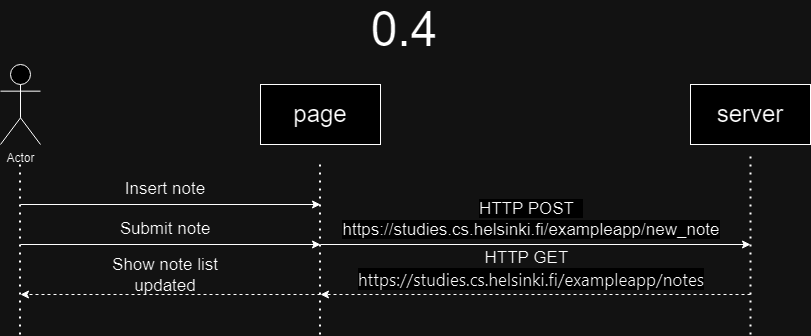

The diagram above was exported from draw.io. Its source (the exported page's mxGraphModel, read from the mxfile embedded in the PNG):
<mxGraphModel dx="1393" dy="728" grid="1" gridSize="10" guides="1" tooltips="1" connect="1" arrows="1" fold="1" page="1" pageScale="1" pageWidth="827" pageHeight="1169" math="0" shadow="0">
  <root>
    <mxCell id="WIyWlLk6GJQsqaUBKTNV-0" />
    <mxCell id="WIyWlLk6GJQsqaUBKTNV-1" parent="WIyWlLk6GJQsqaUBKTNV-0" />
    <mxCell id="XLuX4h7dFdQD7LmdI9sb-0" value="Actor" style="shape=umlActor;verticalLabelPosition=bottom;verticalAlign=top;html=1;outlineConnect=0;" parent="WIyWlLk6GJQsqaUBKTNV-1" vertex="1">
      <mxGeometry x="9" y="140" width="40" height="80" as="geometry" />
    </mxCell>
    <mxCell id="XLuX4h7dFdQD7LmdI9sb-1" value="&lt;font style=&quot;font-size: 24px;&quot;&gt;page&lt;/font&gt;" style="rounded=0;whiteSpace=wrap;html=1;" parent="WIyWlLk6GJQsqaUBKTNV-1" vertex="1">
      <mxGeometry x="269" y="160" width="120" height="60" as="geometry" />
    </mxCell>
    <mxCell id="XLuX4h7dFdQD7LmdI9sb-2" value="&lt;font style=&quot;font-size: 24px;&quot;&gt;server&lt;/font&gt;" style="rounded=0;whiteSpace=wrap;html=1;" parent="WIyWlLk6GJQsqaUBKTNV-1" vertex="1">
      <mxGeometry x="699" y="160" width="120" height="60" as="geometry" />
    </mxCell>
    <mxCell id="XLuX4h7dFdQD7LmdI9sb-3" value="" style="endArrow=none;dashed=1;html=1;dashPattern=1 3;strokeWidth=2;rounded=0;" parent="WIyWlLk6GJQsqaUBKTNV-1" edge="1">
      <mxGeometry width="50" height="50" relative="1" as="geometry">
        <mxPoint x="28.5" y="410" as="sourcePoint" />
        <mxPoint x="28.5" y="240" as="targetPoint" />
      </mxGeometry>
    </mxCell>
    <mxCell id="XLuX4h7dFdQD7LmdI9sb-4" value="" style="endArrow=none;dashed=1;html=1;dashPattern=1 3;strokeWidth=2;rounded=0;" parent="WIyWlLk6GJQsqaUBKTNV-1" edge="1">
      <mxGeometry width="50" height="50" relative="1" as="geometry">
        <mxPoint x="328.5" y="410" as="sourcePoint" />
        <mxPoint x="328.5" y="240" as="targetPoint" />
      </mxGeometry>
    </mxCell>
    <mxCell id="XLuX4h7dFdQD7LmdI9sb-5" value="" style="endArrow=none;dashed=1;html=1;dashPattern=1 3;strokeWidth=2;rounded=0;" parent="WIyWlLk6GJQsqaUBKTNV-1" edge="1">
      <mxGeometry width="50" height="50" relative="1" as="geometry">
        <mxPoint x="759" y="410" as="sourcePoint" />
        <mxPoint x="759" y="230" as="targetPoint" />
      </mxGeometry>
    </mxCell>
    <mxCell id="XLuX4h7dFdQD7LmdI9sb-6" value="" style="endArrow=classic;html=1;rounded=0;" parent="WIyWlLk6GJQsqaUBKTNV-1" edge="1">
      <mxGeometry width="50" height="50" relative="1" as="geometry">
        <mxPoint x="29" y="280" as="sourcePoint" />
        <mxPoint x="329" y="280" as="targetPoint" />
      </mxGeometry>
    </mxCell>
    <mxCell id="XLuX4h7dFdQD7LmdI9sb-7" value="&lt;p style=&quot;line-height: 120%;&quot;&gt;&lt;font style=&quot;font-size: 17px;&quot;&gt;Insert note&lt;/font&gt;&lt;/p&gt;" style="text;html=1;align=center;verticalAlign=middle;whiteSpace=wrap;rounded=0;" parent="WIyWlLk6GJQsqaUBKTNV-1" vertex="1">
      <mxGeometry x="119" y="250" width="110" height="30" as="geometry" />
    </mxCell>
    <mxCell id="XLuX4h7dFdQD7LmdI9sb-8" value="" style="endArrow=classic;html=1;rounded=0;" parent="WIyWlLk6GJQsqaUBKTNV-1" edge="1">
      <mxGeometry width="50" height="50" relative="1" as="geometry">
        <mxPoint x="29" y="320" as="sourcePoint" />
        <mxPoint x="329" y="320" as="targetPoint" />
      </mxGeometry>
    </mxCell>
    <mxCell id="XLuX4h7dFdQD7LmdI9sb-9" value="&lt;span style=&quot;font-size: 17px;&quot;&gt;Submit note&lt;/span&gt;" style="text;html=1;align=center;verticalAlign=middle;whiteSpace=wrap;rounded=0;" parent="WIyWlLk6GJQsqaUBKTNV-1" vertex="1">
      <mxGeometry x="119" y="290" width="110" height="30" as="geometry" />
    </mxCell>
    <mxCell id="XLuX4h7dFdQD7LmdI9sb-10" value="" style="endArrow=classic;html=1;rounded=0;" parent="WIyWlLk6GJQsqaUBKTNV-1" edge="1">
      <mxGeometry width="50" height="50" relative="1" as="geometry">
        <mxPoint x="329" y="320" as="sourcePoint" />
        <mxPoint x="759" y="320" as="targetPoint" />
      </mxGeometry>
    </mxCell>
    <mxCell id="XLuX4h7dFdQD7LmdI9sb-11" value="&lt;font color=&quot;#030303&quot; style=&quot;font-size: 17px; background-color: rgb(255, 255, 255);&quot; face=&quot;Helvetica&quot;&gt;&lt;span style=&quot;font-size: 17px;&quot;&gt;HTTP POST&amp;nbsp;&amp;nbsp;&lt;/span&gt;&lt;/font&gt;&lt;div&gt;&lt;font color=&quot;#030303&quot; style=&quot;font-size: 17px; background-color: rgb(255, 255, 255);&quot; face=&quot;Helvetica&quot;&gt;&lt;span style=&quot;text-align: start;&quot;&gt;https://studies.cs.helsinki.fi/exampleapp/new_note&lt;/span&gt;&lt;/font&gt;&lt;/div&gt;" style="text;html=1;align=center;verticalAlign=middle;whiteSpace=wrap;rounded=0;" parent="WIyWlLk6GJQsqaUBKTNV-1" vertex="1">
      <mxGeometry x="345" y="270" width="390" height="50" as="geometry" />
    </mxCell>
    <mxCell id="XLuX4h7dFdQD7LmdI9sb-12" value="" style="endArrow=classic;html=1;rounded=0;dashed=1;" parent="WIyWlLk6GJQsqaUBKTNV-1" edge="1">
      <mxGeometry width="50" height="50" relative="1" as="geometry">
        <mxPoint x="759" y="370" as="sourcePoint" />
        <mxPoint x="329" y="370" as="targetPoint" />
      </mxGeometry>
    </mxCell>
    <mxCell id="XLuX4h7dFdQD7LmdI9sb-13" value="" style="endArrow=classic;html=1;rounded=0;dashed=1;" parent="WIyWlLk6GJQsqaUBKTNV-1" edge="1">
      <mxGeometry width="50" height="50" relative="1" as="geometry">
        <mxPoint x="329" y="370" as="sourcePoint" />
        <mxPoint x="29" y="370" as="targetPoint" />
      </mxGeometry>
    </mxCell>
    <mxCell id="XLuX4h7dFdQD7LmdI9sb-14" value="&lt;font style=&quot;font-size: 17px;&quot;&gt;HTTP GET&amp;nbsp;&amp;nbsp;&lt;/font&gt;&lt;div style=&quot;font-size: 17px;&quot;&gt;&lt;span style=&quot;font-family: system-ui, sans-serif; text-align: start; background-color: rgb(255, 255, 255);&quot;&gt;&lt;font style=&quot;font-size: 17px;&quot; color=&quot;#030303&quot;&gt;https://studies.cs.helsinki.fi/exampleapp/notes&lt;/font&gt;&lt;/span&gt;&lt;span style=&quot;font-size: 17px;&quot;&gt;&lt;br&gt;&lt;/span&gt;&lt;/div&gt;" style="text;html=1;align=center;verticalAlign=middle;whiteSpace=wrap;rounded=0;" parent="WIyWlLk6GJQsqaUBKTNV-1" vertex="1">
      <mxGeometry x="457" y="330" width="166" height="30" as="geometry" />
    </mxCell>
    <mxCell id="XLuX4h7dFdQD7LmdI9sb-15" value="&lt;span style=&quot;font-size: 17px;&quot;&gt;Show note list updated&lt;/span&gt;" style="text;html=1;align=center;verticalAlign=middle;whiteSpace=wrap;rounded=0;" parent="WIyWlLk6GJQsqaUBKTNV-1" vertex="1">
      <mxGeometry x="119" y="336" width="110" height="30" as="geometry" />
    </mxCell>
    <mxCell id="XLuX4h7dFdQD7LmdI9sb-16" value="&lt;font style=&quot;font-size: 48px;&quot;&gt;0.4&lt;/font&gt;" style="text;html=1;align=center;verticalAlign=middle;whiteSpace=wrap;rounded=0;" parent="WIyWlLk6GJQsqaUBKTNV-1" vertex="1">
      <mxGeometry x="383" y="90" width="60" height="30" as="geometry" />
    </mxCell>
  </root>
</mxGraphModel>